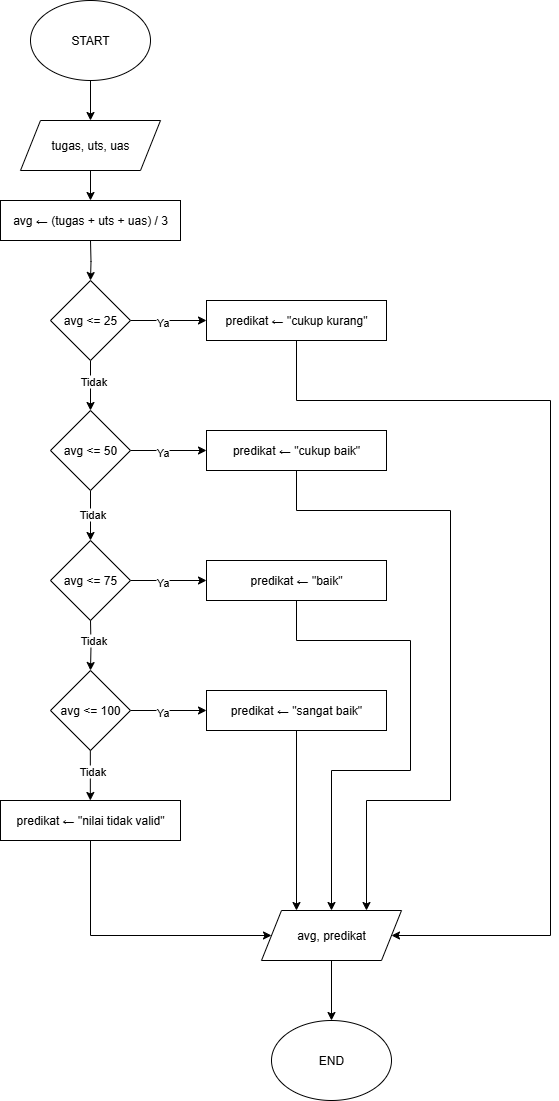

The diagram above was exported from draw.io. Its source (the exported page's mxGraphModel, read from the mxfile embedded in the PNG):
<mxGraphModel dx="1111" dy="445" grid="1" gridSize="10" guides="1" tooltips="1" connect="1" arrows="1" fold="1" page="1" pageScale="1" pageWidth="827" pageHeight="1299" background="none" math="0" shadow="0">
  <root>
    <mxCell id="0" />
    <mxCell id="1" parent="0" />
    <mxCell id="4erT3ZUYu_DKqHfcm8yE-7" style="edgeStyle=orthogonalEdgeStyle;rounded=0;orthogonalLoop=1;jettySize=auto;html=1;exitX=0.5;exitY=1;exitDx=0;exitDy=0;entryX=0.5;entryY=0;entryDx=0;entryDy=0;" parent="1" source="4erT3ZUYu_DKqHfcm8yE-1" target="4erT3ZUYu_DKqHfcm8yE-5" edge="1">
      <mxGeometry relative="1" as="geometry" />
    </mxCell>
    <mxCell id="4erT3ZUYu_DKqHfcm8yE-1" value="START" style="ellipse;whiteSpace=wrap;html=1;" parent="1" vertex="1">
      <mxGeometry x="80" y="40" width="120" height="80" as="geometry" />
    </mxCell>
    <mxCell id="4erT3ZUYu_DKqHfcm8yE-9" style="edgeStyle=orthogonalEdgeStyle;rounded=0;orthogonalLoop=1;jettySize=auto;html=1;exitX=0.5;exitY=1;exitDx=0;exitDy=0;entryX=0.5;entryY=0;entryDx=0;entryDy=0;" parent="1" source="4erT3ZUYu_DKqHfcm8yE-5" edge="1">
      <mxGeometry relative="1" as="geometry">
        <mxPoint x="140" y="240" as="targetPoint" />
      </mxGeometry>
    </mxCell>
    <mxCell id="4erT3ZUYu_DKqHfcm8yE-5" value="tugas, uts, uas" style="shape=parallelogram;perimeter=parallelogramPerimeter;whiteSpace=wrap;html=1;fixedSize=1;" parent="1" vertex="1">
      <mxGeometry x="70" y="160" width="140" height="50" as="geometry" />
    </mxCell>
    <mxCell id="4erT3ZUYu_DKqHfcm8yE-13" style="edgeStyle=orthogonalEdgeStyle;rounded=0;orthogonalLoop=1;jettySize=auto;html=1;exitX=0.5;exitY=1;exitDx=0;exitDy=0;entryX=0.5;entryY=0;entryDx=0;entryDy=0;" parent="1" target="4erT3ZUYu_DKqHfcm8yE-12" edge="1">
      <mxGeometry relative="1" as="geometry">
        <mxPoint x="140" y="280" as="sourcePoint" />
      </mxGeometry>
    </mxCell>
    <mxCell id="4erT3ZUYu_DKqHfcm8yE-18" style="edgeStyle=orthogonalEdgeStyle;rounded=0;orthogonalLoop=1;jettySize=auto;html=1;exitX=1;exitY=0.5;exitDx=0;exitDy=0;" parent="1" source="4erT3ZUYu_DKqHfcm8yE-12" target="4erT3ZUYu_DKqHfcm8yE-14" edge="1">
      <mxGeometry relative="1" as="geometry" />
    </mxCell>
    <mxCell id="4erT3ZUYu_DKqHfcm8yE-19" value="Ya" style="edgeLabel;html=1;align=center;verticalAlign=middle;resizable=0;points=[];" parent="4erT3ZUYu_DKqHfcm8yE-18" vertex="1" connectable="0">
      <mxGeometry x="-0.174" y="-1" relative="1" as="geometry">
        <mxPoint as="offset" />
      </mxGeometry>
    </mxCell>
    <mxCell id="4erT3ZUYu_DKqHfcm8yE-36" style="edgeStyle=orthogonalEdgeStyle;rounded=0;orthogonalLoop=1;jettySize=auto;html=1;exitX=0.5;exitY=1;exitDx=0;exitDy=0;entryX=0.5;entryY=0;entryDx=0;entryDy=0;" parent="1" source="4erT3ZUYu_DKqHfcm8yE-12" target="4erT3ZUYu_DKqHfcm8yE-22" edge="1">
      <mxGeometry relative="1" as="geometry" />
    </mxCell>
    <mxCell id="4erT3ZUYu_DKqHfcm8yE-38" value="Tidak" style="edgeLabel;html=1;align=center;verticalAlign=middle;resizable=0;points=[];" parent="4erT3ZUYu_DKqHfcm8yE-36" vertex="1" connectable="0">
      <mxGeometry x="-0.2076" y="2" relative="1" as="geometry">
        <mxPoint as="offset" />
      </mxGeometry>
    </mxCell>
    <mxCell id="4erT3ZUYu_DKqHfcm8yE-12" value="avg &amp;lt;= 25" style="rhombus;whiteSpace=wrap;html=1;" parent="1" vertex="1">
      <mxGeometry x="100" y="320" width="80" height="80" as="geometry" />
    </mxCell>
    <mxCell id="4erT3ZUYu_DKqHfcm8yE-98" style="edgeStyle=orthogonalEdgeStyle;rounded=0;orthogonalLoop=1;jettySize=auto;html=1;exitX=0.5;exitY=1;exitDx=0;exitDy=0;entryX=1;entryY=0.5;entryDx=0;entryDy=0;" parent="1" source="4erT3ZUYu_DKqHfcm8yE-14" target="4erT3ZUYu_DKqHfcm8yE-66" edge="1">
      <mxGeometry relative="1" as="geometry">
        <Array as="points">
          <mxPoint x="346" y="440" />
          <mxPoint x="600" y="440" />
          <mxPoint x="600" y="975" />
        </Array>
      </mxGeometry>
    </mxCell>
    <mxCell id="4erT3ZUYu_DKqHfcm8yE-14" value="predikat ←&amp;nbsp;&quot;cukup kurang&quot;" style="rounded=0;whiteSpace=wrap;html=1;" parent="1" vertex="1">
      <mxGeometry x="256" y="340" width="180" height="40" as="geometry" />
    </mxCell>
    <mxCell id="4erT3ZUYu_DKqHfcm8yE-20" style="edgeStyle=orthogonalEdgeStyle;rounded=0;orthogonalLoop=1;jettySize=auto;html=1;exitX=1;exitY=0.5;exitDx=0;exitDy=0;" parent="1" source="4erT3ZUYu_DKqHfcm8yE-22" target="4erT3ZUYu_DKqHfcm8yE-23" edge="1">
      <mxGeometry relative="1" as="geometry" />
    </mxCell>
    <mxCell id="4erT3ZUYu_DKqHfcm8yE-21" value="Ya" style="edgeLabel;html=1;align=center;verticalAlign=middle;resizable=0;points=[];" parent="4erT3ZUYu_DKqHfcm8yE-20" vertex="1" connectable="0">
      <mxGeometry x="-0.174" y="-1" relative="1" as="geometry">
        <mxPoint as="offset" />
      </mxGeometry>
    </mxCell>
    <mxCell id="4erT3ZUYu_DKqHfcm8yE-49" style="edgeStyle=orthogonalEdgeStyle;rounded=0;orthogonalLoop=1;jettySize=auto;html=1;exitX=0.5;exitY=1;exitDx=0;exitDy=0;entryX=0.5;entryY=0;entryDx=0;entryDy=0;" parent="1" source="4erT3ZUYu_DKqHfcm8yE-22" target="4erT3ZUYu_DKqHfcm8yE-47" edge="1">
      <mxGeometry relative="1" as="geometry" />
    </mxCell>
    <mxCell id="4erT3ZUYu_DKqHfcm8yE-51" value="Tidak" style="edgeLabel;html=1;align=center;verticalAlign=middle;resizable=0;points=[];" parent="4erT3ZUYu_DKqHfcm8yE-49" vertex="1" connectable="0">
      <mxGeometry x="-0.08" y="1" relative="1" as="geometry">
        <mxPoint as="offset" />
      </mxGeometry>
    </mxCell>
    <mxCell id="4erT3ZUYu_DKqHfcm8yE-22" value="avg &amp;lt;= 50" style="rhombus;whiteSpace=wrap;html=1;" parent="1" vertex="1">
      <mxGeometry x="100" y="450" width="80" height="80" as="geometry" />
    </mxCell>
    <mxCell id="4erT3ZUYu_DKqHfcm8yE-97" style="edgeStyle=orthogonalEdgeStyle;rounded=0;orthogonalLoop=1;jettySize=auto;html=1;exitX=0.5;exitY=1;exitDx=0;exitDy=0;entryX=0.75;entryY=0;entryDx=0;entryDy=0;" parent="1" source="4erT3ZUYu_DKqHfcm8yE-23" target="4erT3ZUYu_DKqHfcm8yE-66" edge="1">
      <mxGeometry relative="1" as="geometry">
        <Array as="points">
          <mxPoint x="346" y="550" />
          <mxPoint x="500" y="550" />
          <mxPoint x="500" y="840" />
          <mxPoint x="416" y="840" />
        </Array>
      </mxGeometry>
    </mxCell>
    <mxCell id="4erT3ZUYu_DKqHfcm8yE-23" value="predikat ←&amp;nbsp;&quot;cukup baik&quot;" style="rounded=0;whiteSpace=wrap;html=1;" parent="1" vertex="1">
      <mxGeometry x="256" y="470" width="180" height="40" as="geometry" />
    </mxCell>
    <mxCell id="4erT3ZUYu_DKqHfcm8yE-45" style="edgeStyle=orthogonalEdgeStyle;rounded=0;orthogonalLoop=1;jettySize=auto;html=1;exitX=1;exitY=0.5;exitDx=0;exitDy=0;" parent="1" source="4erT3ZUYu_DKqHfcm8yE-47" target="4erT3ZUYu_DKqHfcm8yE-48" edge="1">
      <mxGeometry relative="1" as="geometry" />
    </mxCell>
    <mxCell id="4erT3ZUYu_DKqHfcm8yE-46" value="Ya" style="edgeLabel;html=1;align=center;verticalAlign=middle;resizable=0;points=[];" parent="4erT3ZUYu_DKqHfcm8yE-45" vertex="1" connectable="0">
      <mxGeometry x="-0.174" y="-1" relative="1" as="geometry">
        <mxPoint as="offset" />
      </mxGeometry>
    </mxCell>
    <mxCell id="4erT3ZUYu_DKqHfcm8yE-47" value="avg &amp;lt;= 75" style="rhombus;whiteSpace=wrap;html=1;" parent="1" vertex="1">
      <mxGeometry x="100" y="580" width="80" height="80" as="geometry" />
    </mxCell>
    <mxCell id="4erT3ZUYu_DKqHfcm8yE-94" style="edgeStyle=orthogonalEdgeStyle;rounded=0;orthogonalLoop=1;jettySize=auto;html=1;exitX=0.5;exitY=1;exitDx=0;exitDy=0;entryX=0.5;entryY=0;entryDx=0;entryDy=0;" parent="1" source="4erT3ZUYu_DKqHfcm8yE-48" target="4erT3ZUYu_DKqHfcm8yE-66" edge="1">
      <mxGeometry relative="1" as="geometry">
        <Array as="points">
          <mxPoint x="346" y="680" />
          <mxPoint x="460" y="680" />
          <mxPoint x="460" y="810" />
          <mxPoint x="381" y="810" />
        </Array>
      </mxGeometry>
    </mxCell>
    <mxCell id="4erT3ZUYu_DKqHfcm8yE-48" value="predikat ←&amp;nbsp;&quot;baik&quot;" style="rounded=0;whiteSpace=wrap;html=1;" parent="1" vertex="1">
      <mxGeometry x="256" y="600" width="180" height="40" as="geometry" />
    </mxCell>
    <mxCell id="4erT3ZUYu_DKqHfcm8yE-52" style="edgeStyle=orthogonalEdgeStyle;rounded=0;orthogonalLoop=1;jettySize=auto;html=1;exitX=0.5;exitY=1;exitDx=0;exitDy=0;entryX=0.5;entryY=0;entryDx=0;entryDy=0;" parent="1" target="4erT3ZUYu_DKqHfcm8yE-56" edge="1">
      <mxGeometry relative="1" as="geometry">
        <mxPoint x="140" y="660" as="sourcePoint" />
      </mxGeometry>
    </mxCell>
    <mxCell id="4erT3ZUYu_DKqHfcm8yE-53" value="Tidak" style="edgeLabel;html=1;align=center;verticalAlign=middle;resizable=0;points=[];" parent="4erT3ZUYu_DKqHfcm8yE-52" vertex="1" connectable="0">
      <mxGeometry x="-0.2076" y="2" relative="1" as="geometry">
        <mxPoint as="offset" />
      </mxGeometry>
    </mxCell>
    <mxCell id="4erT3ZUYu_DKqHfcm8yE-54" style="edgeStyle=orthogonalEdgeStyle;rounded=0;orthogonalLoop=1;jettySize=auto;html=1;exitX=1;exitY=0.5;exitDx=0;exitDy=0;" parent="1" source="4erT3ZUYu_DKqHfcm8yE-56" target="4erT3ZUYu_DKqHfcm8yE-57" edge="1">
      <mxGeometry relative="1" as="geometry" />
    </mxCell>
    <mxCell id="4erT3ZUYu_DKqHfcm8yE-55" value="Ya" style="edgeLabel;html=1;align=center;verticalAlign=middle;resizable=0;points=[];" parent="4erT3ZUYu_DKqHfcm8yE-54" vertex="1" connectable="0">
      <mxGeometry x="-0.174" y="-1" relative="1" as="geometry">
        <mxPoint as="offset" />
      </mxGeometry>
    </mxCell>
    <mxCell id="4erT3ZUYu_DKqHfcm8yE-56" value="avg &amp;lt;= 100" style="rhombus;whiteSpace=wrap;html=1;" parent="1" vertex="1">
      <mxGeometry x="100" y="710" width="80" height="80" as="geometry" />
    </mxCell>
    <mxCell id="4erT3ZUYu_DKqHfcm8yE-93" style="edgeStyle=orthogonalEdgeStyle;rounded=0;orthogonalLoop=1;jettySize=auto;html=1;exitX=0.5;exitY=1;exitDx=0;exitDy=0;entryX=0.25;entryY=0;entryDx=0;entryDy=0;" parent="1" source="4erT3ZUYu_DKqHfcm8yE-57" target="4erT3ZUYu_DKqHfcm8yE-66" edge="1">
      <mxGeometry relative="1" as="geometry" />
    </mxCell>
    <mxCell id="4erT3ZUYu_DKqHfcm8yE-57" value="predikat ←&amp;nbsp;&quot;sangat baik&quot;" style="rounded=0;whiteSpace=wrap;html=1;" parent="1" vertex="1">
      <mxGeometry x="256" y="730" width="180" height="40" as="geometry" />
    </mxCell>
    <mxCell id="4erT3ZUYu_DKqHfcm8yE-63" style="edgeStyle=orthogonalEdgeStyle;rounded=0;orthogonalLoop=1;jettySize=auto;html=1;exitX=0.5;exitY=1;exitDx=0;exitDy=0;entryX=0.5;entryY=0;entryDx=0;entryDy=0;" parent="1" edge="1">
      <mxGeometry relative="1" as="geometry">
        <mxPoint x="139.84" y="790" as="sourcePoint" />
        <mxPoint x="139.84" y="840" as="targetPoint" />
      </mxGeometry>
    </mxCell>
    <mxCell id="4erT3ZUYu_DKqHfcm8yE-64" value="Tidak" style="edgeLabel;html=1;align=center;verticalAlign=middle;resizable=0;points=[];" parent="4erT3ZUYu_DKqHfcm8yE-63" vertex="1" connectable="0">
      <mxGeometry x="-0.2076" y="2" relative="1" as="geometry">
        <mxPoint as="offset" />
      </mxGeometry>
    </mxCell>
    <mxCell id="4erT3ZUYu_DKqHfcm8yE-88" style="edgeStyle=orthogonalEdgeStyle;rounded=0;orthogonalLoop=1;jettySize=auto;html=1;exitX=0.5;exitY=1;exitDx=0;exitDy=0;entryX=0;entryY=0.5;entryDx=0;entryDy=0;" parent="1" source="4erT3ZUYu_DKqHfcm8yE-65" target="4erT3ZUYu_DKqHfcm8yE-66" edge="1">
      <mxGeometry relative="1" as="geometry">
        <Array as="points">
          <mxPoint x="140" y="975" />
        </Array>
      </mxGeometry>
    </mxCell>
    <mxCell id="4erT3ZUYu_DKqHfcm8yE-65" value="predikat ←&amp;nbsp;&quot;nilai tidak valid&quot;" style="rounded=0;whiteSpace=wrap;html=1;" parent="1" vertex="1">
      <mxGeometry x="50" y="840" width="180" height="40" as="geometry" />
    </mxCell>
    <mxCell id="4erT3ZUYu_DKqHfcm8yE-100" style="edgeStyle=orthogonalEdgeStyle;rounded=0;orthogonalLoop=1;jettySize=auto;html=1;exitX=0.5;exitY=1;exitDx=0;exitDy=0;entryX=0.5;entryY=0;entryDx=0;entryDy=0;" parent="1" source="4erT3ZUYu_DKqHfcm8yE-66" target="4erT3ZUYu_DKqHfcm8yE-99" edge="1">
      <mxGeometry relative="1" as="geometry" />
    </mxCell>
    <mxCell id="4erT3ZUYu_DKqHfcm8yE-66" value="avg, predikat" style="shape=parallelogram;perimeter=parallelogramPerimeter;whiteSpace=wrap;html=1;fixedSize=1;" parent="1" vertex="1">
      <mxGeometry x="311" y="950" width="140" height="50" as="geometry" />
    </mxCell>
    <mxCell id="4erT3ZUYu_DKqHfcm8yE-99" value="END" style="ellipse;whiteSpace=wrap;html=1;" parent="1" vertex="1">
      <mxGeometry x="321" y="1060" width="120" height="80" as="geometry" />
    </mxCell>
    <mxCell id="4erT3ZUYu_DKqHfcm8yE-101" value="avg ←&amp;nbsp;(tugas + uts + uas) / 3" style="rounded=0;whiteSpace=wrap;html=1;" parent="1" vertex="1">
      <mxGeometry x="50" y="240" width="180" height="40" as="geometry" />
    </mxCell>
  </root>
</mxGraphModel>